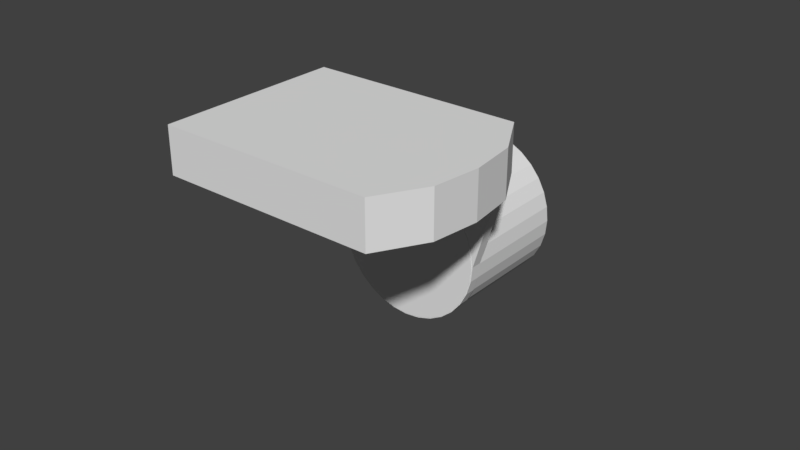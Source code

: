 # Source: manfrotto_link3.blend  (saved by Blender 2.79.0; exported with 4.5.12 LTS)
import bpy
from mathutils import Matrix  # noqa: F401  (used for matrix-valued properties, if any)

bpy.ops.wm.read_factory_settings(use_empty=True)
scene = bpy.context.scene
scene.name = 'Scene'

# ---- collections
col_collection_1 = bpy.data.collections.new('Collection 1'); scene.collection.children.link(col_collection_1)

# ---- world
world_world = bpy.data.worlds.new('World'); scene.world = world_world
world_world.color = (0.05088, 0.05088, 0.05088)
world_world.use_sun_shadow = False
world_world.sun_shadow_jitter_overblur = 0.0
world_world.cycles.sampling_method = 'MANUAL'

# ---- meshes
me_cube_025 = bpy.data.meshes.new('Cube.025')
me_cube_025.from_pydata([(-0.03575, -0.0672, 0.03235), (-0.03575, -0.0672, 0.04735), (-0.03575, -0.006303, 0.03235), (-0.03575, -0.006303, 0.04735), (0.03463, -0.0672, 0.03235), (0.03463, -0.0672, 0.04735), (0.03463, -0.006303, 0.03235), (0.03463, -0.006303, 0.04735), (-0.03575, -0.05198, 0.04735), (-0.03575, -0.03675, 0.04735), (-0.03575, -0.02153, 0.04735), (-0.03575, -0.02153, 0.03235), (-0.03575, -0.03675, 0.03235), (-0.03575, -0.05198, 0.03235), (0.0433, -0.02153, 0.04735), (0.04515, -0.03675, 0.04735), (0.0433, -0.05198, 0.04735), (0.0433, -0.05198, 0.03235), (0.04515, -0.03675, 0.03235), (0.0433, -0.02153, 0.03235), (0.02475, -0.01004, -1.49e-08), (0.02475, 0.03026, -1.49e-08), (0.02428, -0.01004, 0.004828), (0.02428, 0.03026, 0.004828), (0.02287, -0.01004, 0.009471), (0.02287, 0.03026, 0.009471), (0.02058, -0.01004, 0.01375), (0.02058, 0.03026, 0.01375), (0.0175, -0.01004, 0.0175), (0.0175, 0.03026, 0.0175), (0.01375, -0.01004, 0.02058), (0.01375, 0.03026, 0.02058), (0.009474, -0.01004, 0.02287), (0.009474, 0.03026, 0.02287), (0.004831, -0.01004, 0.02427), (0.004831, 0.03026, 0.02427), (2.932e-06, -0.01004, 0.02475), (2.939e-06, 0.03026, 0.02475), (-0.004826, -0.01004, 0.02427), (-0.004826, 0.03026, 0.02427), (-0.009468, -0.01004, 0.02287), (-0.009468, 0.03026, 0.02287), (-0.01375, -0.01004, 0.02058), (-0.01375, 0.03026, 0.02058), (-0.0175, -0.01004, 0.0175), (-0.0175, 0.03026, 0.0175), (-0.02058, -0.01004, 0.01375), (-0.02058, 0.03026, 0.01375), (-0.02286, -0.01004, 0.009471), (-0.02286, 0.03026, 0.009471), (-0.02427, -0.01004, 0.004828), (-0.02427, 0.03026, 0.004828), (-0.02475, -0.01004, -1.49e-08), (-0.02475, 0.03026, -1.49e-08), (-0.02427, -0.01004, -0.004829), (-0.02427, 0.03026, -0.004829), (-0.02286, -0.01004, -0.009471), (-0.02286, 0.03026, -0.009471), (-0.02058, -0.01004, -0.01375), (-0.02058, 0.03026, -0.01375), (-0.0175, -0.01004, -0.0175), (-0.0175, 0.03026, -0.0175), (-0.01375, -0.01004, -0.02058), (-0.01375, 0.03026, -0.02058), (-0.009468, -0.01004, -0.02287), (-0.009468, 0.03026, -0.02287), (-0.004826, -0.01004, -0.02427), (-0.004826, 0.03026, -0.02427), (2.95e-06, -0.01004, -0.02475), (2.958e-06, 0.03026, -0.02475), (0.004831, -0.01004, -0.02427), (0.004831, 0.03026, -0.02427), (0.009474, -0.01004, -0.02287), (0.009474, 0.03026, -0.02287), (0.01375, -0.01004, -0.02058), (0.01375, 0.03026, -0.02058), (0.0175, -0.01004, -0.0175), (0.0175, 0.03026, -0.0175), (0.02058, -0.01004, -0.01375), (0.02058, 0.03026, -0.01375), (0.02287, -0.01004, -0.009471), (0.02287, 0.03026, -0.009471), (0.02428, -0.01004, -0.004828), (0.02428, 0.03026, -0.004828), (0.02514, -0.009927, 0.0004807), (0.02514, -0.006387, 0.0004807), (0.03457, -0.009927, 0.0323), (0.03457, -0.006387, 0.0323), (0.02287, -0.009927, 0.0323), (0.02287, -0.006387, 0.0323), (0.02058, -0.009927, 0.0323), (0.02058, -0.006387, 0.0323), (0.0175, -0.009927, 0.0323), (0.0175, -0.006387, 0.0323), (0.01375, -0.009927, 0.0323), (0.01375, -0.006387, 0.0323), (0.009474, -0.009927, 0.0323), (0.009474, -0.006387, 0.0323), (0.004831, -0.009927, 0.0323), (0.004831, -0.006387, 0.0323), (2.936e-06, -0.009927, 0.0323), (2.936e-06, -0.006387, 0.0323), (-0.004826, -0.009927, 0.0323), (-0.004826, -0.006387, 0.0323), (-0.009468, -0.009927, 0.0323), (-0.009468, -0.006387, 0.0323), (-0.01375, -0.009927, 0.0323), (-0.01375, -0.006387, 0.0323), (-0.0175, -0.009927, 0.0323), (-0.0175, -0.006387, 0.0323), (-0.02058, -0.009927, 0.0323), (-0.02058, -0.006387, 0.0323), (-0.02286, -0.009927, 0.0323), (-0.02286, -0.006387, 0.0323), (-0.02427, -0.009927, 0.0323), (-0.02427, -0.006387, 0.0323), (-0.02514, -0.009927, 0.0004807), (-0.02514, -0.006387, 0.0004807), (-0.02466, -0.009927, -0.004505), (-0.02466, -0.006387, -0.004505), (-0.02323, -0.009927, -0.009299), (-0.02323, -0.006387, -0.009299), (-0.0209, -0.009927, -0.01372), (-0.0209, -0.006387, -0.01372), (-0.01778, -0.009927, -0.01759), (-0.01778, -0.006387, -0.01759), (-0.01397, -0.009927, -0.02077), (-0.01397, -0.006387, -0.02077), (-0.009618, -0.009927, -0.02313), (-0.009618, -0.006387, -0.02313), (-0.004902, -0.009927, -0.02458), (-0.004902, -0.006387, -0.02458), (2.954e-06, -0.009927, -0.02507), (2.954e-06, -0.006387, -0.02507), (0.004908, -0.009927, -0.02458), (0.004908, -0.006387, -0.02458), (0.009624, -0.009927, -0.02313), (0.009624, -0.006387, -0.02313), (0.01397, -0.009927, -0.02077), (0.01397, -0.006387, -0.02077), (0.01778, -0.009927, -0.01759), (0.01778, -0.006387, -0.01759), (0.02091, -0.009927, -0.01372), (0.02091, -0.006387, -0.01372), (0.02323, -0.009927, -0.009299), (0.02323, -0.006387, -0.009299), (0.02466, -0.009927, -0.004505), (0.02466, -0.006387, -0.004505)], [], [(10, 3, 2, 11), (3, 7, 6, 2), (16, 5, 4, 17), (5, 1, 0, 4), (11, 2, 6, 19), (14, 7, 3, 10), (5, 16, 8, 1), (16, 15, 9, 8), (15, 14, 10, 9), (0, 13, 17, 4), (13, 12, 18, 17), (12, 11, 19, 18), (7, 14, 19, 6), (14, 15, 18, 19), (15, 16, 17, 18), (1, 8, 13, 0), (8, 9, 12, 13), (9, 10, 11, 12), (20, 21, 23, 22), (22, 23, 25, 24), (24, 25, 27, 26), (26, 27, 29, 28), (28, 29, 31, 30), (30, 31, 33, 32), (32, 33, 35, 34), (34, 35, 37, 36), (36, 37, 39, 38), (38, 39, 41, 40), (40, 41, 43, 42), (42, 43, 45, 44), (44, 45, 47, 46), (46, 47, 49, 48), (48, 49, 51, 50), (50, 51, 53, 52), (52, 53, 55, 54), (54, 55, 57, 56), (56, 57, 59, 58), (58, 59, 61, 60), (60, 61, 63, 62), (62, 63, 65, 64), (64, 65, 67, 66), (66, 67, 69, 68), (68, 69, 71, 70), (70, 71, 73, 72), (72, 73, 75, 74), (74, 75, 77, 76), (76, 77, 79, 78), (78, 79, 81, 80), (23, 21, 83, 81, 79, 77, 75, 73, 71, 69, 67, 65, 63, 61, 59, 57, 55, 53, 51, 49, 47, 45, 43, 41, 39, 37, 35, 33, 31, 29, 27, 25), (80, 81, 83, 82), (82, 83, 21, 20), (20, 22, 24, 26, 28, 30, 32, 34, 36, 38, 40, 42, 44, 46, 48, 50, 52, 54, 56, 58, 60, 62, 64, 66, 68, 70, 72, 74, 76, 78, 80, 82), (84, 85, 87, 86), (86, 87, 89, 88), (88, 89, 91, 90), (90, 91, 93, 92), (92, 93, 95, 94), (94, 95, 97, 96), (96, 97, 99, 98), (98, 99, 101, 100), (100, 101, 103, 102), (102, 103, 105, 104), (104, 105, 107, 106), (106, 107, 109, 108), (108, 109, 111, 110), (110, 111, 113, 112), (112, 113, 115, 114), (114, 115, 117, 116), (116, 117, 119, 118), (118, 119, 121, 120), (120, 121, 123, 122), (122, 123, 125, 124), (124, 125, 127, 126), (126, 127, 129, 128), (128, 129, 131, 130), (130, 131, 133, 132), (132, 133, 135, 134), (134, 135, 137, 136), (136, 137, 139, 138), (138, 139, 141, 140), (140, 141, 143, 142), (142, 143, 145, 144), (87, 85, 147, 145, 143, 141, 139, 137, 135, 133, 131, 129, 127, 125, 123, 121, 119, 117, 115, 113, 111, 109, 107, 105, 103, 101, 99, 97, 95, 93, 91, 89), (144, 145, 147, 146), (146, 147, 85, 84), (84, 86, 88, 90, 92, 94, 96, 98, 100, 102, 104, 106, 108, 110, 112, 114, 116, 118, 120, 122, 124, 126, 128, 130, 132, 134, 136, 138, 140, 142, 144, 146)])
me_cube_025.use_remesh_preserve_volume = False
me_cube_025.use_remesh_preserve_attributes = False
me_cube_025.use_mirror_vertex_groups = False
me_cube_025.update()

# ---- objects
ob_cube_013 = bpy.data.objects.new('Cube.013', me_cube_025)

# ---- transforms, parenting, visibility, modifiers, constraints
ob_cube_013.location = (0.0, 0.0, 0.0)
ob_cube_013.lineart.crease_threshold = 0.0

# ---- collection membership
col_collection_1.objects.link(ob_cube_013)

# ---- scene / render settings (as saved in the file)
scene.frame_start = 1; scene.frame_end = 250; scene.frame_set(1)
scene.render.engine = 'BLENDER_EEVEE_NEXT'
scene.render.resolution_percentage = 50
scene.render.dither_intensity = 0.0
scene.cycles.use_denoising = False
scene.cycles.samples = 128
scene.cycles.sampling_pattern = 'TABULATED_SOBOL'
scene.cycles.use_adaptive_sampling = False
scene.cycles.use_light_tree = False
scene.cycles.blur_glossy = 0.0
scene.cycles.sample_clamp_indirect = 0.0
scene.view_settings.view_transform = 'Standard'
bpy.context.view_layer.update()

# ---- added for rendering (the .blend has no active camera and no usable light): camera, sun
cam_auto = bpy.data.cameras.new('AutoCamera')
cam_auto.lens = 50.0
cam_auto.sensor_width = 36.0
cam_auto.clip_end = 1000.0
ob_auto_camera = bpy.data.objects.new('AutoCamera', cam_auto)
scene.collection.objects.link(ob_auto_camera)
ob_auto_camera.location = (0.189748, -0.240527, 0.159174)
ob_auto_camera.rotation_euler = (1.09748, -7.21219e-08, 0.694738)
scene.camera = ob_auto_camera
light_auto_sun = bpy.data.lights.new('AutoSun', 'SUN')
light_auto_sun.energy = 3.0
light_auto_sun.angle = 0.0523599
ob_auto_sun = bpy.data.objects.new('AutoSun', light_auto_sun)
scene.collection.objects.link(ob_auto_sun)
ob_auto_sun.rotation_euler = (0.872665, 0.174533, 0.523599)
bpy.context.view_layer.update()
